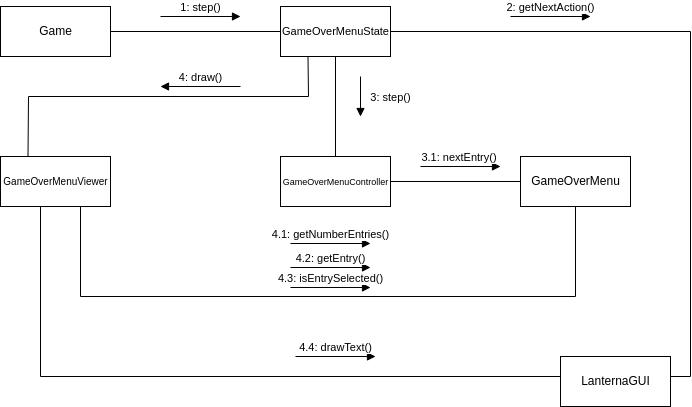

The diagram above was exported from draw.io. Its source (the exported page's mxGraphModel, read from the mxfile embedded in the PNG):
<mxGraphModel dx="1320" dy="930" grid="1" gridSize="10" guides="1" tooltips="1" connect="1" arrows="1" fold="1" page="1" pageScale="1" pageWidth="827" pageHeight="1169" math="0" shadow="0">
  <root>
    <mxCell id="0" />
    <mxCell id="1" parent="0" />
    <mxCell id="tiL8TM-7fmTcqZt30HT_-1" value="Game" style="html=1;" vertex="1" parent="1">
      <mxGeometry x="360" y="310" width="110" height="50" as="geometry" />
    </mxCell>
    <mxCell id="tiL8TM-7fmTcqZt30HT_-2" value="&lt;font style=&quot;font-size: 11px;&quot;&gt;GameOverMenuState&lt;/font&gt;" style="html=1;" vertex="1" parent="1">
      <mxGeometry x="640" y="310" width="110" height="50" as="geometry" />
    </mxCell>
    <mxCell id="tiL8TM-7fmTcqZt30HT_-3" value="&lt;font style=&quot;font-size: 9px;&quot;&gt;GameOverMenuController&lt;/font&gt;" style="html=1;" vertex="1" parent="1">
      <mxGeometry x="640" y="460" width="110" height="50" as="geometry" />
    </mxCell>
    <mxCell id="tiL8TM-7fmTcqZt30HT_-4" value="&lt;font style=&quot;font-size: 10px;&quot;&gt;GameOverMenuViewer&lt;/font&gt;" style="html=1;" vertex="1" parent="1">
      <mxGeometry x="360" y="460" width="110" height="50" as="geometry" />
    </mxCell>
    <mxCell id="tiL8TM-7fmTcqZt30HT_-5" value="GameOverMenu" style="html=1;" vertex="1" parent="1">
      <mxGeometry x="880" y="460" width="110" height="50" as="geometry" />
    </mxCell>
    <mxCell id="tiL8TM-7fmTcqZt30HT_-6" value="LanternaGUI" style="html=1;" vertex="1" parent="1">
      <mxGeometry x="920" y="660" width="110" height="50" as="geometry" />
    </mxCell>
    <mxCell id="tiL8TM-7fmTcqZt30HT_-7" value="" style="endArrow=none;html=1;rounded=0;" edge="1" parent="1" target="tiL8TM-7fmTcqZt30HT_-2">
      <mxGeometry width="50" height="50" relative="1" as="geometry">
        <mxPoint x="470" y="335" as="sourcePoint" />
        <mxPoint x="520" y="290" as="targetPoint" />
      </mxGeometry>
    </mxCell>
    <mxCell id="tiL8TM-7fmTcqZt30HT_-8" value="" style="endArrow=none;html=1;rounded=0;exitX=0.5;exitY=0;exitDx=0;exitDy=0;entryX=0.5;entryY=1;entryDx=0;entryDy=0;" edge="1" parent="1" source="tiL8TM-7fmTcqZt30HT_-3" target="tiL8TM-7fmTcqZt30HT_-2">
      <mxGeometry width="50" height="50" relative="1" as="geometry">
        <mxPoint x="650" y="410" as="sourcePoint" />
        <mxPoint x="700" y="360" as="targetPoint" />
      </mxGeometry>
    </mxCell>
    <mxCell id="tiL8TM-7fmTcqZt30HT_-9" value="" style="endArrow=none;html=1;rounded=0;" edge="1" parent="1">
      <mxGeometry width="50" height="50" relative="1" as="geometry">
        <mxPoint x="440" y="510" as="sourcePoint" />
        <mxPoint x="440" y="600" as="targetPoint" />
      </mxGeometry>
    </mxCell>
    <mxCell id="tiL8TM-7fmTcqZt30HT_-11" value="" style="endArrow=none;html=1;rounded=0;entryX=0;entryY=0.5;entryDx=0;entryDy=0;" edge="1" parent="1" target="tiL8TM-7fmTcqZt30HT_-5">
      <mxGeometry width="50" height="50" relative="1" as="geometry">
        <mxPoint x="750" y="485" as="sourcePoint" />
        <mxPoint x="800" y="440" as="targetPoint" />
      </mxGeometry>
    </mxCell>
    <mxCell id="tiL8TM-7fmTcqZt30HT_-13" value="" style="endArrow=none;html=1;rounded=0;entryX=0.25;entryY=1;entryDx=0;entryDy=0;exitX=0.25;exitY=0;exitDx=0;exitDy=0;" edge="1" parent="1" source="tiL8TM-7fmTcqZt30HT_-4" target="tiL8TM-7fmTcqZt30HT_-2">
      <mxGeometry width="50" height="50" relative="1" as="geometry">
        <mxPoint x="390" y="460" as="sourcePoint" />
        <mxPoint x="670" y="380" as="targetPoint" />
        <Array as="points">
          <mxPoint x="388" y="400" />
          <mxPoint x="668" y="400" />
        </Array>
      </mxGeometry>
    </mxCell>
    <mxCell id="tiL8TM-7fmTcqZt30HT_-15" value="" style="endArrow=none;html=1;rounded=0;entryX=0.5;entryY=1;entryDx=0;entryDy=0;" edge="1" parent="1" target="tiL8TM-7fmTcqZt30HT_-5">
      <mxGeometry width="50" height="50" relative="1" as="geometry">
        <mxPoint x="440" y="600" as="sourcePoint" />
        <mxPoint x="940" y="600" as="targetPoint" />
        <Array as="points">
          <mxPoint x="935" y="600" />
        </Array>
      </mxGeometry>
    </mxCell>
    <mxCell id="tiL8TM-7fmTcqZt30HT_-16" value="" style="endArrow=none;html=1;rounded=0;" edge="1" parent="1">
      <mxGeometry width="50" height="50" relative="1" as="geometry">
        <mxPoint x="400" y="680" as="sourcePoint" />
        <mxPoint x="400" y="510" as="targetPoint" />
      </mxGeometry>
    </mxCell>
    <mxCell id="tiL8TM-7fmTcqZt30HT_-17" value="" style="endArrow=none;html=1;rounded=0;" edge="1" parent="1">
      <mxGeometry width="50" height="50" relative="1" as="geometry">
        <mxPoint x="400" y="680" as="sourcePoint" />
        <mxPoint x="920" y="680" as="targetPoint" />
      </mxGeometry>
    </mxCell>
    <mxCell id="tiL8TM-7fmTcqZt30HT_-18" value="" style="endArrow=none;html=1;rounded=0;" edge="1" parent="1">
      <mxGeometry width="50" height="50" relative="1" as="geometry">
        <mxPoint x="1030" y="680" as="sourcePoint" />
        <mxPoint x="1050" y="680" as="targetPoint" />
      </mxGeometry>
    </mxCell>
    <mxCell id="tiL8TM-7fmTcqZt30HT_-19" value="" style="endArrow=none;html=1;rounded=0;entryX=1;entryY=0.5;entryDx=0;entryDy=0;" edge="1" parent="1" target="tiL8TM-7fmTcqZt30HT_-2">
      <mxGeometry width="50" height="50" relative="1" as="geometry">
        <mxPoint x="1050" y="680" as="sourcePoint" />
        <mxPoint x="1050" y="340" as="targetPoint" />
        <Array as="points">
          <mxPoint x="1050" y="335" />
        </Array>
      </mxGeometry>
    </mxCell>
    <mxCell id="tiL8TM-7fmTcqZt30HT_-20" value="4: draw()" style="html=1;verticalAlign=bottom;endArrow=block;rounded=0;" edge="1" parent="1">
      <mxGeometry width="80" relative="1" as="geometry">
        <mxPoint x="600" y="390" as="sourcePoint" />
        <mxPoint x="520" y="390" as="targetPoint" />
      </mxGeometry>
    </mxCell>
    <mxCell id="tiL8TM-7fmTcqZt30HT_-21" value="3: step()" style="html=1;verticalAlign=bottom;endArrow=block;rounded=0;" edge="1" parent="1">
      <mxGeometry x="0.5" y="30" width="80" relative="1" as="geometry">
        <mxPoint x="720" y="380" as="sourcePoint" />
        <mxPoint x="720" y="420" as="targetPoint" />
        <mxPoint as="offset" />
      </mxGeometry>
    </mxCell>
    <mxCell id="tiL8TM-7fmTcqZt30HT_-22" value="2: getNextAction()" style="html=1;verticalAlign=bottom;endArrow=block;rounded=0;" edge="1" parent="1">
      <mxGeometry width="80" relative="1" as="geometry">
        <mxPoint x="870" y="320" as="sourcePoint" />
        <mxPoint x="950" y="320" as="targetPoint" />
      </mxGeometry>
    </mxCell>
    <mxCell id="tiL8TM-7fmTcqZt30HT_-23" value="1: step()" style="html=1;verticalAlign=bottom;endArrow=block;rounded=0;" edge="1" parent="1">
      <mxGeometry width="80" relative="1" as="geometry">
        <mxPoint x="520" y="320" as="sourcePoint" />
        <mxPoint x="600" y="320" as="targetPoint" />
      </mxGeometry>
    </mxCell>
    <mxCell id="tiL8TM-7fmTcqZt30HT_-24" value="4.4: drawText()" style="html=1;verticalAlign=bottom;endArrow=block;rounded=0;" edge="1" parent="1">
      <mxGeometry width="80" relative="1" as="geometry">
        <mxPoint x="655" y="660" as="sourcePoint" />
        <mxPoint x="735" y="660" as="targetPoint" />
      </mxGeometry>
    </mxCell>
    <mxCell id="tiL8TM-7fmTcqZt30HT_-25" value="4.1: getNumberEntries()" style="html=1;verticalAlign=bottom;endArrow=block;rounded=0;" edge="1" parent="1">
      <mxGeometry width="80" relative="1" as="geometry">
        <mxPoint x="650" y="547" as="sourcePoint" />
        <mxPoint x="730" y="547" as="targetPoint" />
      </mxGeometry>
    </mxCell>
    <mxCell id="tiL8TM-7fmTcqZt30HT_-26" value="3.1: nextEntry()&amp;nbsp;" style="html=1;verticalAlign=bottom;endArrow=block;rounded=0;" edge="1" parent="1">
      <mxGeometry width="80" relative="1" as="geometry">
        <mxPoint x="780" y="470" as="sourcePoint" />
        <mxPoint x="860" y="470" as="targetPoint" />
      </mxGeometry>
    </mxCell>
    <mxCell id="tiL8TM-7fmTcqZt30HT_-27" value="4.3: isEntrySelected()" style="html=1;verticalAlign=bottom;endArrow=block;rounded=0;" edge="1" parent="1">
      <mxGeometry width="80" relative="1" as="geometry">
        <mxPoint x="650" y="591" as="sourcePoint" />
        <mxPoint x="730" y="591" as="targetPoint" />
      </mxGeometry>
    </mxCell>
    <mxCell id="tiL8TM-7fmTcqZt30HT_-28" value="4.2: getEntry()" style="html=1;verticalAlign=bottom;endArrow=block;rounded=0;" edge="1" parent="1">
      <mxGeometry width="80" relative="1" as="geometry">
        <mxPoint x="650" y="571" as="sourcePoint" />
        <mxPoint x="730" y="571" as="targetPoint" />
      </mxGeometry>
    </mxCell>
  </root>
</mxGraphModel>